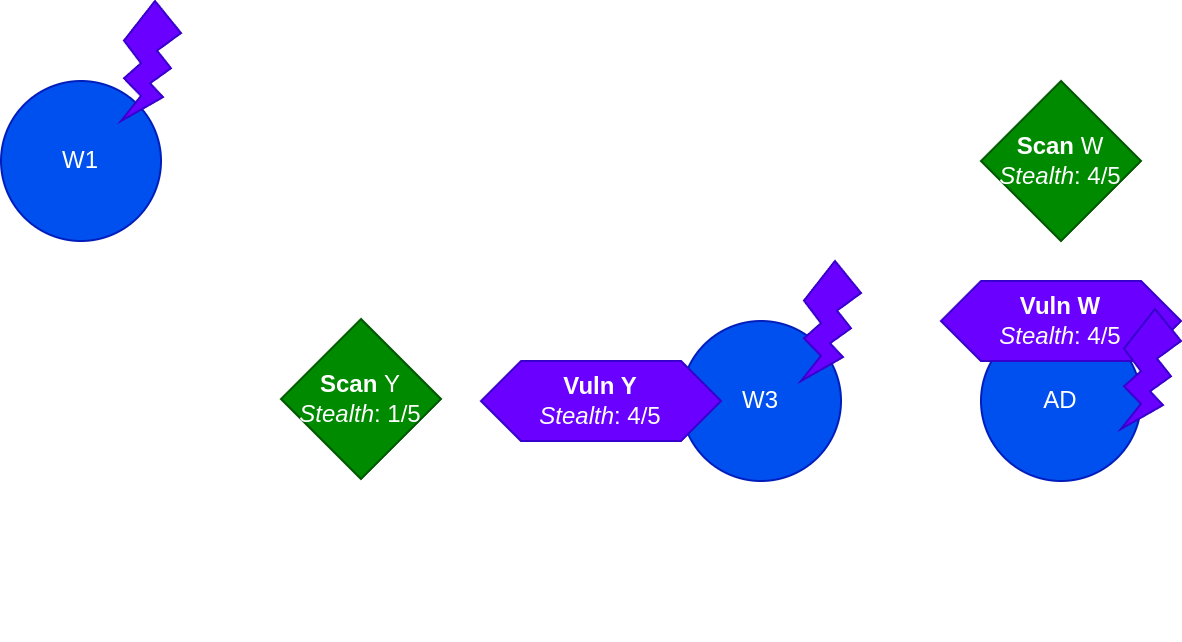

The diagram above was exported from draw.io. Its source (the exported page's mxGraphModel, read from the mxfile embedded in the PNG):
<mxGraphModel dx="696" dy="683" grid="1" gridSize="10" guides="1" tooltips="1" connect="1" arrows="1" fold="1" page="1" pageScale="1" pageWidth="827" pageHeight="1169" math="0" shadow="0">
  <root>
    <mxCell id="0" />
    <mxCell id="1" parent="0" />
    <mxCell id="pDoobbpsi74MBRNjaYx0-41" value="" style="rounded=0;whiteSpace=wrap;html=1;opacity=0;" vertex="1" parent="1">
      <mxGeometry x="200" y="280" width="590" height="320" as="geometry" />
    </mxCell>
    <mxCell id="pDoobbpsi74MBRNjaYx0-10" style="edgeStyle=orthogonalEdgeStyle;rounded=0;orthogonalLoop=1;jettySize=auto;html=1;entryX=0;entryY=0.5;entryDx=0;entryDy=0;" edge="1" parent="1" source="pDoobbpsi74MBRNjaYx0-2" target="pDoobbpsi74MBRNjaYx0-5">
      <mxGeometry relative="1" as="geometry">
        <Array as="points">
          <mxPoint x="320" y="360" />
          <mxPoint x="320" y="480" />
        </Array>
      </mxGeometry>
    </mxCell>
    <mxCell id="pDoobbpsi74MBRNjaYx0-2" value="W1" style="ellipse;whiteSpace=wrap;html=1;aspect=fixed;fillColor=#0050ef;fontColor=#ffffff;strokeColor=#001DBC;" vertex="1" parent="1">
      <mxGeometry x="200" y="320" width="80" height="80" as="geometry" />
    </mxCell>
    <mxCell id="pDoobbpsi74MBRNjaYx0-3" value="" style="verticalLabelPosition=bottom;verticalAlign=top;html=1;shape=mxgraph.basic.flash;fillColor=#6a00ff;fontColor=#ffffff;strokeColor=#3700CC;" vertex="1" parent="1">
      <mxGeometry x="260" y="280" width="30" height="60" as="geometry" />
    </mxCell>
    <mxCell id="pDoobbpsi74MBRNjaYx0-9" style="edgeStyle=orthogonalEdgeStyle;rounded=0;orthogonalLoop=1;jettySize=auto;html=1;entryX=0.5;entryY=0;entryDx=0;entryDy=0;startArrow=classic;startFill=1;" edge="1" parent="1" source="pDoobbpsi74MBRNjaYx0-5" target="pDoobbpsi74MBRNjaYx0-6">
      <mxGeometry relative="1" as="geometry">
        <Array as="points">
          <mxPoint x="655" y="480" />
          <mxPoint x="655" y="360" />
          <mxPoint x="730" y="360" />
        </Array>
      </mxGeometry>
    </mxCell>
    <mxCell id="pDoobbpsi74MBRNjaYx0-5" value="W3" style="ellipse;whiteSpace=wrap;html=1;aspect=fixed;fillColor=#0050ef;fontColor=#ffffff;strokeColor=#001DBC;" vertex="1" parent="1">
      <mxGeometry x="540" y="440" width="80" height="80" as="geometry" />
    </mxCell>
    <mxCell id="pDoobbpsi74MBRNjaYx0-6" value="AD" style="ellipse;whiteSpace=wrap;html=1;aspect=fixed;fillColor=#0050ef;fontColor=#ffffff;strokeColor=#001DBC;" vertex="1" parent="1">
      <mxGeometry x="690" y="440" width="80" height="80" as="geometry" />
    </mxCell>
    <mxCell id="pDoobbpsi74MBRNjaYx0-13" value="&lt;b&gt;Vuln Y&lt;/b&gt;&lt;div&gt;&lt;i&gt;Stealth&lt;/i&gt;: 4/5&lt;/div&gt;" style="shape=hexagon;perimeter=hexagonPerimeter2;whiteSpace=wrap;html=1;fixedSize=1;fillColor=#6a00ff;fontColor=#ffffff;strokeColor=#3700CC;" vertex="1" parent="1">
      <mxGeometry x="440" y="460" width="120" height="40" as="geometry" />
    </mxCell>
    <mxCell id="pDoobbpsi74MBRNjaYx0-16" value="&lt;b&gt;Scan&lt;/b&gt;&amp;nbsp;Y&lt;div&gt;&lt;i&gt;Stealth&lt;/i&gt;: 1/5&lt;/div&gt;" style="rhombus;whiteSpace=wrap;html=1;fillColor=#008a00;fontColor=#ffffff;strokeColor=#005700;" vertex="1" parent="1">
      <mxGeometry x="340" y="439" width="80" height="80" as="geometry" />
    </mxCell>
    <mxCell id="pDoobbpsi74MBRNjaYx0-21" value="&lt;b&gt;Vuln W&lt;/b&gt;&lt;div&gt;&lt;i&gt;Stealth&lt;/i&gt;: 4/5&lt;/div&gt;" style="shape=hexagon;perimeter=hexagonPerimeter2;whiteSpace=wrap;html=1;fixedSize=1;fillColor=#6a00ff;fontColor=#ffffff;strokeColor=#3700CC;" vertex="1" parent="1">
      <mxGeometry x="670" y="420" width="120" height="40" as="geometry" />
    </mxCell>
    <mxCell id="pDoobbpsi74MBRNjaYx0-22" value="&lt;b&gt;Scan&lt;/b&gt;&amp;nbsp;W&lt;div&gt;&lt;i&gt;Stealth&lt;/i&gt;: 4/5&lt;/div&gt;" style="rhombus;whiteSpace=wrap;html=1;fillColor=#008a00;fontColor=#ffffff;strokeColor=#005700;" vertex="1" parent="1">
      <mxGeometry x="690" y="320" width="80" height="80" as="geometry" />
    </mxCell>
    <mxCell id="pDoobbpsi74MBRNjaYx0-43" value="" style="verticalLabelPosition=bottom;verticalAlign=top;html=1;shape=mxgraph.basic.flash;fillColor=#6a00ff;fontColor=#ffffff;strokeColor=#3700CC;" vertex="1" parent="1">
      <mxGeometry x="760" y="434" width="30" height="60" as="geometry" />
    </mxCell>
    <mxCell id="pDoobbpsi74MBRNjaYx0-46" value="" style="verticalLabelPosition=bottom;verticalAlign=top;html=1;shape=mxgraph.basic.flash;fillColor=#6a00ff;fontColor=#ffffff;strokeColor=#3700CC;" vertex="1" parent="1">
      <mxGeometry x="600" y="410" width="30" height="60" as="geometry" />
    </mxCell>
  </root>
</mxGraphModel>